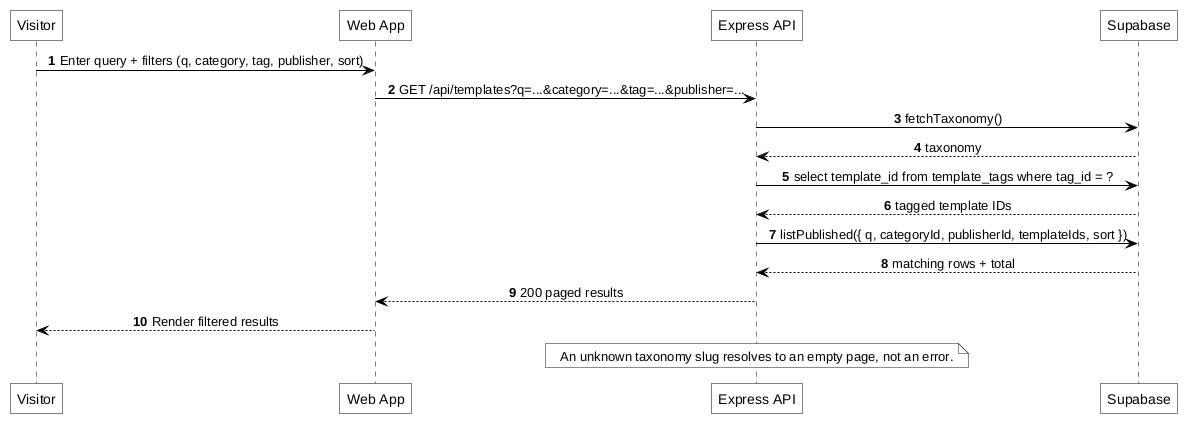

The diagram above was rendered by PlantUML. Its source (embedded in the PNG):
@startuml
autonumber
skinparam monochrome true
skinparam backgroundColor white
skinparam shadowing false
skinparam defaultTextAlignment center
skinparam roundCorner 0
skinparam ArrowColor black
skinparam defaultFontColor black
skinparam sequence {
    ArrowColor black
    LifeLineBorderColor black
    ParticipantBorderColor black
    ParticipantBackgroundColor white
    ParticipantFontColor black
}

participant "Visitor" as V
participant "Web App" as W
participant "Express API" as A
participant "Supabase" as S

V -> W: Enter query + filters (q, category, tag, publisher, sort)
W -> A: GET /api/templates?q=...&category=...&tag=...&publisher=...
A -> S: fetchTaxonomy()
S --> A: taxonomy
A -> S: select template_id from template_tags where tag_id = ?
S --> A: tagged template IDs
A -> S: listPublished({ q, categoryId, publisherId, templateIds, sort })
S --> A: matching rows + total
A --> W: 200 paged results
W --> V: Render filtered results
note over A: An unknown taxonomy slug resolves to an empty page, not an error.
@enduml